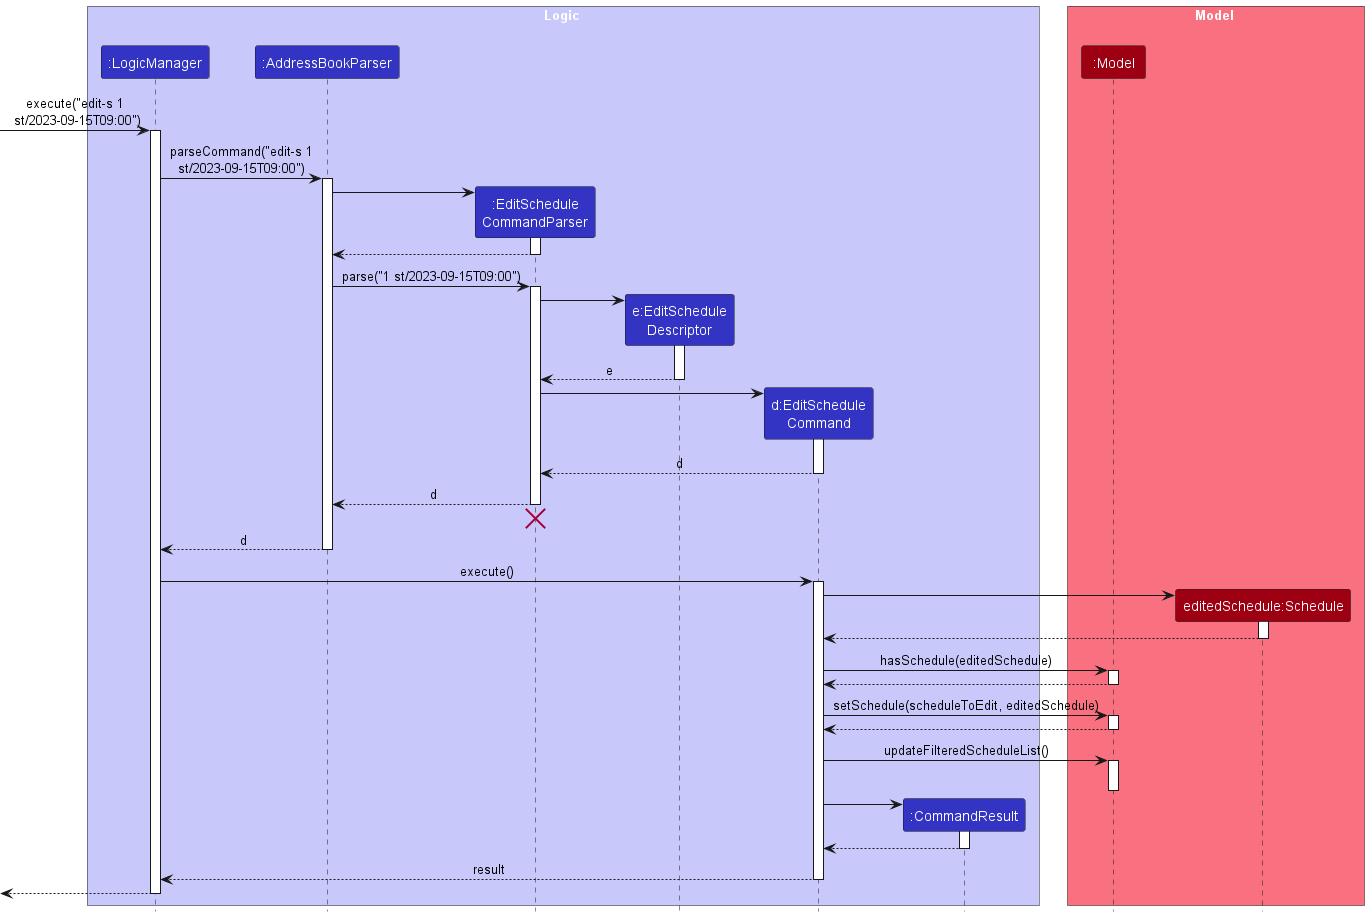

The diagram above was rendered by PlantUML. Its source (embedded in the PNG):
@startuml
!include style.puml
skinparam ArrowFontStyle plain

box Logic LOGIC_COLOR_T1
participant ":LogicManager" as LogicManager LOGIC_COLOR
participant ":AddressBookParser" as AddressBookParser LOGIC_COLOR
participant ":EditSchedule\nCommandParser" as EditScheduleCommandParser LOGIC_COLOR
participant "e:EditSchedule\nDescriptor" as EditScheduleDescriptor LOGIC_COLOR
participant "d:EditSchedule\nCommand" as EditScheduleCommand LOGIC_COLOR
participant ":CommandResult" as CommandResult LOGIC_COLOR
end box

box Model MODEL_COLOR_T1
participant ":Model" as Model MODEL_COLOR
participant "editedSchedule:Schedule" as EditedSchedule MODEL_COLOR
end box

[-> LogicManager : execute("edit-s 1\n st/2023-09-15T09:00")
activate LogicManager

LogicManager -> AddressBookParser : parseCommand("edit-s 1\nst/2023-09-15T09:00")
activate AddressBookParser

create EditScheduleCommandParser
AddressBookParser -> EditScheduleCommandParser
activate EditScheduleCommandParser

EditScheduleCommandParser --> AddressBookParser
deactivate EditScheduleCommandParser

AddressBookParser -> EditScheduleCommandParser : parse("1 st/2023-09-15T09:00")
activate EditScheduleCommandParser

create EditScheduleDescriptor
EditScheduleCommandParser -> EditScheduleDescriptor
activate EditScheduleDescriptor

EditScheduleDescriptor --> EditScheduleCommandParser : e
deactivate EditScheduleDescriptor

create EditScheduleCommand
EditScheduleCommandParser -> EditScheduleCommand
activate EditScheduleCommand

EditScheduleCommand --> EditScheduleCommandParser : d
deactivate EditScheduleCommand

EditScheduleCommandParser --> AddressBookParser : d
deactivate EditScheduleCommandParser
'Hidden arrow to position the destroy marker below the end of the activation bar.
EditScheduleCommandParser -[hidden]-> AddressBookParser
destroy EditScheduleCommandParser

AddressBookParser --> LogicManager : d
deactivate AddressBookParser

LogicManager -> EditScheduleCommand : execute()
activate EditScheduleCommand

create EditedSchedule
EditScheduleCommand -> EditedSchedule ++
return
EditScheduleCommand -> Model ++ : hasSchedule(editedSchedule)
return
EditScheduleCommand -> Model ++ : setSchedule(scheduleToEdit, editedSchedule)
return
EditScheduleCommand -> Model ++ : updateFilteredScheduleList()
deactivate Model

deactivate Model

create CommandResult
EditScheduleCommand -> CommandResult
activate CommandResult

CommandResult --> EditScheduleCommand
deactivate CommandResult

EditScheduleCommand --> LogicManager : result
deactivate EditScheduleCommand

[<--LogicManager
deactivate LogicManager
@enduml